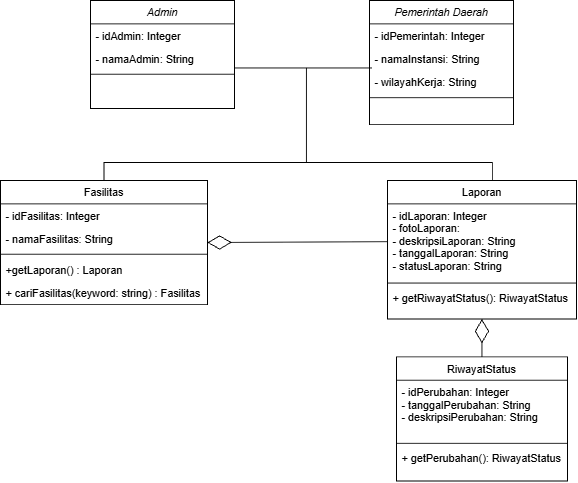

The diagram above was exported from draw.io. Its source (the exported page's mxGraphModel, read from the mxfile embedded in the PNG):
<mxGraphModel dx="1030" dy="670" grid="1" gridSize="10" guides="1" tooltips="1" connect="1" arrows="1" fold="1" page="1" pageScale="1" pageWidth="827" pageHeight="1169" math="0" shadow="0">
  <root>
    <mxCell id="WIyWlLk6GJQsqaUBKTNV-0" />
    <mxCell id="WIyWlLk6GJQsqaUBKTNV-1" parent="WIyWlLk6GJQsqaUBKTNV-0" />
    <mxCell id="zkfFHV4jXpPFQw0GAbJ--0" parent="WIyWlLk6GJQsqaUBKTNV-1" style="swimlane;fontStyle=2;align=center;verticalAlign=top;childLayout=stackLayout;horizontal=1;startSize=26;horizontalStack=0;resizeParent=1;resizeLast=0;collapsible=1;marginBottom=0;rounded=0;shadow=0;strokeWidth=1;" value="Admin" vertex="1">
      <mxGeometry height="120" width="160" x="220" y="120" as="geometry">
        <mxRectangle height="26" width="160" x="230" y="140" as="alternateBounds" />
      </mxGeometry>
    </mxCell>
    <mxCell id="zkfFHV4jXpPFQw0GAbJ--1" parent="zkfFHV4jXpPFQw0GAbJ--0" style="text;align=left;verticalAlign=top;spacingLeft=4;spacingRight=4;overflow=hidden;rotatable=0;points=[[0,0.5],[1,0.5]];portConstraint=eastwest;" value="- idAdmin: Integer" vertex="1">
      <mxGeometry height="26" width="160" y="26" as="geometry" />
    </mxCell>
    <mxCell id="zkfFHV4jXpPFQw0GAbJ--2" parent="zkfFHV4jXpPFQw0GAbJ--0" style="text;align=left;verticalAlign=top;spacingLeft=4;spacingRight=4;overflow=hidden;rotatable=0;points=[[0,0.5],[1,0.5]];portConstraint=eastwest;rounded=0;shadow=0;html=0;" value="- namaAdmin: String" vertex="1">
      <mxGeometry height="26" width="160" y="52" as="geometry" />
    </mxCell>
    <mxCell id="zkfFHV4jXpPFQw0GAbJ--4" parent="zkfFHV4jXpPFQw0GAbJ--0" style="line;html=1;strokeWidth=1;align=left;verticalAlign=middle;spacingTop=-1;spacingLeft=3;spacingRight=3;rotatable=0;labelPosition=right;points=[];portConstraint=eastwest;" value="" vertex="1">
      <mxGeometry height="8" width="160" y="78" as="geometry" />
    </mxCell>
    <mxCell id="zkfFHV4jXpPFQw0GAbJ--6" parent="WIyWlLk6GJQsqaUBKTNV-1" style="swimlane;fontStyle=0;align=center;verticalAlign=top;childLayout=stackLayout;horizontal=1;startSize=26;horizontalStack=0;resizeParent=1;resizeLast=0;collapsible=1;marginBottom=0;rounded=0;shadow=0;strokeWidth=1;" value="Fasilitas" vertex="1">
      <mxGeometry height="138" width="230" x="120" y="320" as="geometry">
        <mxRectangle height="26" width="160" x="130" y="380" as="alternateBounds" />
      </mxGeometry>
    </mxCell>
    <mxCell id="zkfFHV4jXpPFQw0GAbJ--7" parent="zkfFHV4jXpPFQw0GAbJ--6" style="text;align=left;verticalAlign=top;spacingLeft=4;spacingRight=4;overflow=hidden;rotatable=0;points=[[0,0.5],[1,0.5]];portConstraint=eastwest;" value="- idFasilitas: Integer" vertex="1">
      <mxGeometry height="26" width="230" y="26" as="geometry" />
    </mxCell>
    <mxCell id="zkfFHV4jXpPFQw0GAbJ--8" parent="zkfFHV4jXpPFQw0GAbJ--6" style="text;align=left;verticalAlign=top;spacingLeft=4;spacingRight=4;overflow=hidden;rotatable=0;points=[[0,0.5],[1,0.5]];portConstraint=eastwest;rounded=0;shadow=0;html=0;" value="- namaFasilitas: String " vertex="1">
      <mxGeometry height="26" width="230" y="52" as="geometry" />
    </mxCell>
    <mxCell id="zkfFHV4jXpPFQw0GAbJ--9" parent="zkfFHV4jXpPFQw0GAbJ--6" style="line;html=1;strokeWidth=1;align=left;verticalAlign=middle;spacingTop=-1;spacingLeft=3;spacingRight=3;rotatable=0;labelPosition=right;points=[];portConstraint=eastwest;" value="" vertex="1">
      <mxGeometry height="8" width="230" y="78" as="geometry" />
    </mxCell>
    <mxCell id="zkfFHV4jXpPFQw0GAbJ--11" parent="zkfFHV4jXpPFQw0GAbJ--6" style="text;align=left;verticalAlign=top;spacingLeft=4;spacingRight=4;overflow=hidden;rotatable=0;points=[[0,0.5],[1,0.5]];portConstraint=eastwest;" value="+getLaporan() : Laporan" vertex="1">
      <mxGeometry height="26" width="230" y="86" as="geometry" />
    </mxCell>
    <mxCell id="SKPoueDmps812DDx-_Kn-16" parent="zkfFHV4jXpPFQw0GAbJ--6" style="text;align=left;verticalAlign=top;spacingLeft=4;spacingRight=4;overflow=hidden;rotatable=0;points=[[0,0.5],[1,0.5]];portConstraint=eastwest;" value="+ cariFasilitas(keyword: string) : Fasilitas" vertex="1">
      <mxGeometry height="26" width="230" y="112" as="geometry" />
    </mxCell>
    <mxCell id="zkfFHV4jXpPFQw0GAbJ--13" parent="WIyWlLk6GJQsqaUBKTNV-1" style="swimlane;fontStyle=0;align=center;verticalAlign=top;childLayout=stackLayout;horizontal=1;startSize=26;horizontalStack=0;resizeParent=1;resizeLast=0;collapsible=1;marginBottom=0;rounded=0;shadow=0;strokeWidth=1;" value="Laporan" vertex="1">
      <mxGeometry height="154" width="210" x="550" y="320" as="geometry">
        <mxRectangle height="26" width="170" x="340" y="380" as="alternateBounds" />
      </mxGeometry>
    </mxCell>
    <mxCell id="zkfFHV4jXpPFQw0GAbJ--14" parent="zkfFHV4jXpPFQw0GAbJ--13" style="text;align=left;verticalAlign=top;spacingLeft=4;spacingRight=4;overflow=hidden;rotatable=0;points=[[0,0.5],[1,0.5]];portConstraint=eastwest;" value="- idLaporan: Integer&#10;- fotoLaporan: &#10;- deskripsiLaporan: String&#10;- tanggalLaporan: String&#10;- statusLaporan: String" vertex="1">
      <mxGeometry height="84" width="210" y="26" as="geometry" />
    </mxCell>
    <mxCell id="zkfFHV4jXpPFQw0GAbJ--15" parent="zkfFHV4jXpPFQw0GAbJ--13" style="line;html=1;strokeWidth=1;align=left;verticalAlign=middle;spacingTop=-1;spacingLeft=3;spacingRight=3;rotatable=0;labelPosition=right;points=[];portConstraint=eastwest;" value="" vertex="1">
      <mxGeometry height="8" width="210" y="110" as="geometry" />
    </mxCell>
    <mxCell id="SKPoueDmps812DDx-_Kn-15" parent="zkfFHV4jXpPFQw0GAbJ--13" style="text;align=left;verticalAlign=top;spacingLeft=4;spacingRight=4;overflow=hidden;rotatable=0;points=[[0,0.5],[1,0.5]];portConstraint=eastwest;fontStyle=0" value="+ getRiwayatStatus(): RiwayatStatus" vertex="1">
      <mxGeometry height="26" width="210" y="118" as="geometry" />
    </mxCell>
    <mxCell id="zkfFHV4jXpPFQw0GAbJ--17" parent="WIyWlLk6GJQsqaUBKTNV-1" style="swimlane;fontStyle=0;align=center;verticalAlign=top;childLayout=stackLayout;horizontal=1;startSize=26;horizontalStack=0;resizeParent=1;resizeLast=0;collapsible=1;marginBottom=0;rounded=0;shadow=0;strokeWidth=1;" value="RiwayatStatus" vertex="1">
      <mxGeometry height="138" width="190" x="560" y="516" as="geometry">
        <mxRectangle height="26" width="160" x="550" y="140" as="alternateBounds" />
      </mxGeometry>
    </mxCell>
    <mxCell id="zkfFHV4jXpPFQw0GAbJ--18" parent="zkfFHV4jXpPFQw0GAbJ--17" style="text;align=left;verticalAlign=top;spacingLeft=4;spacingRight=4;overflow=hidden;rotatable=0;points=[[0,0.5],[1,0.5]];portConstraint=eastwest;" value="- idPerubahan: Integer&#10;- tanggalPerubahan: String&#10;- deskripsiPerubahan: String" vertex="1">
      <mxGeometry height="66.5" width="190" y="26" as="geometry" />
    </mxCell>
    <mxCell id="zkfFHV4jXpPFQw0GAbJ--23" parent="zkfFHV4jXpPFQw0GAbJ--17" style="line;html=1;strokeWidth=1;align=left;verticalAlign=middle;spacingTop=-1;spacingLeft=3;spacingRight=3;rotatable=0;labelPosition=right;points=[];portConstraint=eastwest;" value="" vertex="1">
      <mxGeometry height="7.25" width="190" y="92.5" as="geometry" />
    </mxCell>
    <mxCell id="zkfFHV4jXpPFQw0GAbJ--24" parent="zkfFHV4jXpPFQw0GAbJ--17" style="text;align=left;verticalAlign=top;spacingLeft=4;spacingRight=4;overflow=hidden;rotatable=0;points=[[0,0.5],[1,0.5]];portConstraint=eastwest;" value="+ getPerubahan(): RiwayatStatus&#10;" vertex="1">
      <mxGeometry height="26" width="190" y="99.75" as="geometry" />
    </mxCell>
    <mxCell id="SKPoueDmps812DDx-_Kn-0" parent="WIyWlLk6GJQsqaUBKTNV-1" style="swimlane;fontStyle=2;align=center;verticalAlign=top;childLayout=stackLayout;horizontal=1;startSize=26;horizontalStack=0;resizeParent=1;resizeLast=0;collapsible=1;marginBottom=0;rounded=0;shadow=0;strokeWidth=1;" value="Pemerintah Daerah" vertex="1">
      <mxGeometry height="138" width="160" x="530" y="120" as="geometry">
        <mxRectangle height="26" width="160" x="230" y="140" as="alternateBounds" />
      </mxGeometry>
    </mxCell>
    <mxCell id="SKPoueDmps812DDx-_Kn-1" parent="SKPoueDmps812DDx-_Kn-0" style="text;align=left;verticalAlign=top;spacingLeft=4;spacingRight=4;overflow=hidden;rotatable=0;points=[[0,0.5],[1,0.5]];portConstraint=eastwest;" value="- idPemerintah: Integer" vertex="1">
      <mxGeometry height="26" width="160" y="26" as="geometry" />
    </mxCell>
    <mxCell id="SKPoueDmps812DDx-_Kn-2" parent="SKPoueDmps812DDx-_Kn-0" style="text;align=left;verticalAlign=top;spacingLeft=4;spacingRight=4;overflow=hidden;rotatable=0;points=[[0,0.5],[1,0.5]];portConstraint=eastwest;rounded=0;shadow=0;html=0;" value="- namaInstansi: String" vertex="1">
      <mxGeometry height="26" width="160" y="52" as="geometry" />
    </mxCell>
    <mxCell id="SKPoueDmps812DDx-_Kn-3" parent="SKPoueDmps812DDx-_Kn-0" style="text;align=left;verticalAlign=top;spacingLeft=4;spacingRight=4;overflow=hidden;rotatable=0;points=[[0,0.5],[1,0.5]];portConstraint=eastwest;rounded=0;shadow=0;html=0;" value="- wilayahKerja: String" vertex="1">
      <mxGeometry height="26" width="160" y="78" as="geometry" />
    </mxCell>
    <mxCell id="SKPoueDmps812DDx-_Kn-4" parent="SKPoueDmps812DDx-_Kn-0" style="line;html=1;strokeWidth=1;align=left;verticalAlign=middle;spacingTop=-1;spacingLeft=3;spacingRight=3;rotatable=0;labelPosition=right;points=[];portConstraint=eastwest;" value="" vertex="1">
      <mxGeometry height="8" width="160" y="104" as="geometry" />
    </mxCell>
    <mxCell id="SKPoueDmps812DDx-_Kn-7" edge="1" parent="WIyWlLk6GJQsqaUBKTNV-1" style="endArrow=none;html=1;rounded=0;defaultLabelBackgroundColor=gap;entryX=0.015;entryY=-0.115;entryDx=0;entryDy=0;entryPerimeter=0;" target="SKPoueDmps812DDx-_Kn-3" value="">
      <mxGeometry height="50" relative="1" width="50" as="geometry">
        <mxPoint x="380" y="195.01" as="sourcePoint" />
        <mxPoint x="440" y="320" as="targetPoint" />
      </mxGeometry>
    </mxCell>
    <mxCell id="SKPoueDmps812DDx-_Kn-9" edge="1" parent="WIyWlLk6GJQsqaUBKTNV-1" style="endArrow=none;html=1;rounded=0;defaultLabelBackgroundColor=gap;" value="">
      <mxGeometry height="50" relative="1" width="50" as="geometry">
        <mxPoint x="460" y="300" as="sourcePoint" />
        <mxPoint x="460" y="195" as="targetPoint" />
      </mxGeometry>
    </mxCell>
    <mxCell id="SKPoueDmps812DDx-_Kn-10" edge="1" parent="WIyWlLk6GJQsqaUBKTNV-1" source="zkfFHV4jXpPFQw0GAbJ--6" style="endArrow=none;html=1;rounded=0;defaultLabelBackgroundColor=gap;exitX=0.5;exitY=0;exitDx=0;exitDy=0;" value="">
      <mxGeometry height="50" relative="1" width="50" x="-0.1942" as="geometry">
        <Array as="points">
          <mxPoint x="235" y="300" />
        </Array>
        <mxPoint x="390" y="370" as="sourcePoint" />
        <mxPoint x="460" y="300" as="targetPoint" />
      </mxGeometry>
    </mxCell>
    <mxCell id="SKPoueDmps812DDx-_Kn-11" edge="1" parent="WIyWlLk6GJQsqaUBKTNV-1" style="endArrow=none;html=1;rounded=0;defaultLabelBackgroundColor=gap;entryX=0.555;entryY=-0.003;entryDx=0;entryDy=0;entryPerimeter=0;" target="zkfFHV4jXpPFQw0GAbJ--13" value="">
      <mxGeometry height="50" relative="1" width="50" x="-0.0623" as="geometry">
        <Array as="points">
          <mxPoint x="666.55" y="300" />
        </Array>
        <mxPoint x="460" y="300" as="sourcePoint" />
        <mxPoint x="440" y="320" as="targetPoint" />
      </mxGeometry>
    </mxCell>
    <mxCell id="SKPoueDmps812DDx-_Kn-13" edge="1" parent="WIyWlLk6GJQsqaUBKTNV-1" source="zkfFHV4jXpPFQw0GAbJ--14" style="endArrow=diamondThin;endFill=0;endSize=24;html=1;rounded=0;defaultLabelBackgroundColor=gap;entryX=1;entryY=0.5;entryDx=0;entryDy=0;exitX=0;exitY=0.5;exitDx=0;exitDy=0;" target="zkfFHV4jXpPFQw0GAbJ--6" value="">
      <mxGeometry relative="1" width="160" as="geometry">
        <mxPoint x="330" y="350" as="sourcePoint" />
        <mxPoint x="490" y="350" as="targetPoint" />
      </mxGeometry>
    </mxCell>
    <mxCell id="SKPoueDmps812DDx-_Kn-14" edge="1" parent="WIyWlLk6GJQsqaUBKTNV-1" source="zkfFHV4jXpPFQw0GAbJ--17" style="endArrow=diamondThin;endFill=0;endSize=24;html=1;rounded=0;defaultLabelBackgroundColor=gap;entryX=0.5;entryY=1;entryDx=0;entryDy=0;" target="zkfFHV4jXpPFQw0GAbJ--13" value="">
      <mxGeometry relative="1" width="160" as="geometry">
        <mxPoint x="330" y="350" as="sourcePoint" />
        <mxPoint x="490" y="350" as="targetPoint" />
      </mxGeometry>
    </mxCell>
  </root>
</mxGraphModel>